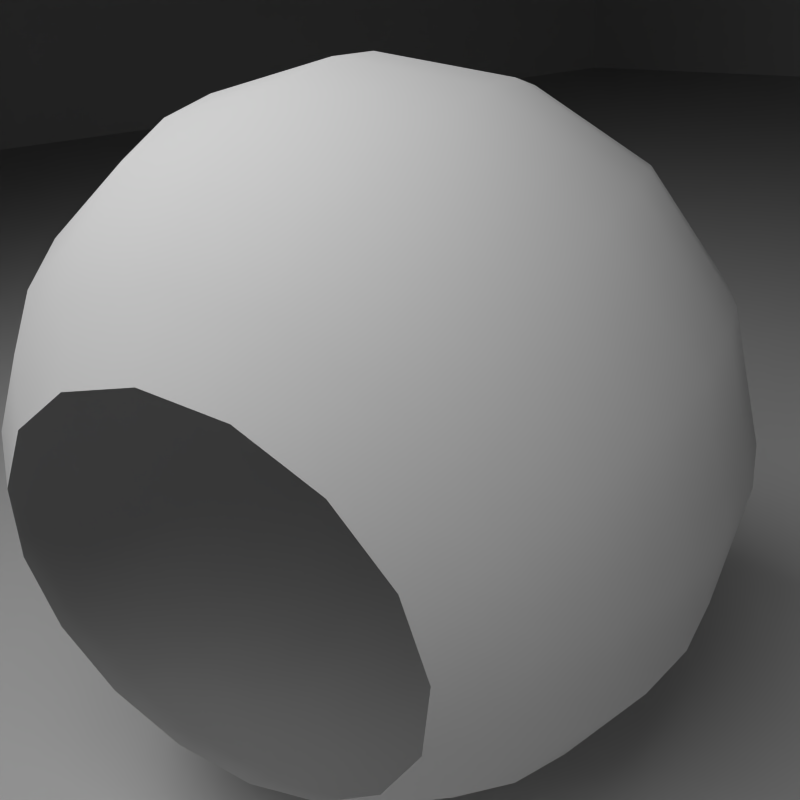 # Source: MatPreview_v4_eyeball.blend  (saved by Blender 2.68.0; exported with 4.5.12 LTS)
import bpy
from mathutils import Matrix  # noqa: F401  (used for matrix-valued properties, if any)

bpy.ops.wm.read_factory_settings(use_empty=True)
scene = bpy.context.scene
scene.name = 'Scene'

# ---- collections
col_collection_1 = bpy.data.collections.new('Collection 1'); scene.collection.children.link(col_collection_1)

# ---- materials (node trees are filled in below, after node groups)
mat_room = bpy.data.materials.new('Room')
mat_room.alpha_threshold = 0.0
mat_room.diffuse_color = (0.64, 0.64, 0.64, 1.0)
mat_room.roughness = 0.5
mat_room.line_color = (0.0, 0.0, 0.0, 1.0)
mat_eye = bpy.data.materials.new('eye')
mat_eye.alpha_threshold = 0.0
mat_eye.roughness = 0.5
mat_eye.line_color = (0.0, 0.0, 0.0, 1.0)

# ---- material node trees

# ---- world
world_world = bpy.data.worlds.new('World'); scene.world = world_world
world_world.color = (0.05088, 0.05088, 0.05088)
world_world.use_sun_shadow = False
world_world.sun_shadow_jitter_overblur = 0.0
world_world.cycles.sampling_method = 'MANUAL'
world_world.cycles.sample_map_resolution = 256

# ---- cameras
cam_camera = bpy.data.cameras.new('Camera')
cam_camera.clip_end = 100.0
cam_camera.lens = 35.0
cam_camera.sensor_width = 32.0
cam_camera.sensor_height = 18.0
cam_camera.ortho_scale = 7.314
cam_camera.dof.focus_distance = 0.0
cam_camera.dof.aperture_fstop = 128.0

# ---- lights
light_lamp_001 = bpy.data.lights.new('Lamp.001', 'AREA')
light_lamp_001.transmission_factor = 0.0
light_lamp_001.cutoff_distance = 30.0
light_lamp_001.energy = 78.54
light_lamp_001.shadow_buffer_clip_start = 1.001
light_lamp_001.shadow_soft_size = 1.0
light_lamp_001.shadow_maximum_resolution = 0.006
light_lamp_001.use_absolute_resolution = True
light_lamp_001.size = 1.0
light_lamp_001.size_y = 1.0
light_lamp_001.cycles.use_multiple_importance_sampling = False
light_lamp = bpy.data.lights.new('Lamp', 'AREA')
light_lamp.transmission_factor = 0.0
light_lamp.cutoff_distance = 30.0
light_lamp.energy = 78.54
light_lamp.shadow_buffer_clip_start = 1.001
light_lamp.shadow_soft_size = 1.0
light_lamp.shadow_maximum_resolution = 0.006
light_lamp.use_absolute_resolution = True
light_lamp.size = 1.0
light_lamp.size_y = 1.0
light_lamp.cycles.use_multiple_importance_sampling = False

# ---- meshes
me_cube_001 = bpy.data.meshes.new('Cube.001')
me_cube_001.from_pydata([(-1.0, -1.0, -1.0), (-1.0, 1.0, -1.0), (1.0, 1.0, -1.0), (1.0, -1.0, -1.0), (-1.0, -1.0, 1.0), (-1.0, 1.0, 1.0), (1.0, 1.0, 1.0), (1.0, -1.0, 1.0)], [], [(4, 5, 1, 0), (5, 6, 2, 1), (6, 7, 3, 2), (7, 4, 0, 3), (0, 1, 2, 3), (7, 6, 5, 4)])
_uv = me_cube_001.uv_layers.new(name='UVMap')
_uv.uv.foreach_set('vector', [0.1258, -0.5748, 0.8974, -0.5748, 0.8974, 0.1968, 0.1258, 0.1968, 1.669, 0.1968, 1.669, 0.9685, 0.8974, 0.9685, 0.8974, 0.1968, 0.8974, 1.74, 0.1258, 1.74, 0.1258, 0.9685, 0.8974, 0.9685, -0.6459, 0.9685, -0.6459, 0.1968, 0.1258, 0.1968, 0.1258, 0.9685, 0.1258, 0.1968, 0.8974, 0.1968, 0.8974, 0.9685, 0.1258, 0.9685, 0.1258, -1.346, 0.8974, -1.346, 0.8974, -0.5748, 0.1258, -0.5748])
me_cube_001.materials.append(mat_room)
me_cube_001.use_remesh_preserve_volume = False
me_cube_001.use_remesh_preserve_attributes = False
me_cube_001.use_mirror_vertex_groups = False
me_cube_001.update()
me_sphere = bpy.data.meshes.new('Sphere')
me_sphere.from_pydata([(2.776, 0.1673, 4.565), (3.382, 0.1673, 4.067), (4.249, 0.1673, 2.77), (4.477, 0.1673, 2.019), (4.554, 0.1673, 1.239), (4.477, 0.1673, 0.4587), (4.249, 0.1673, -0.2917), (3.88, 0.1673, -0.9833), (3.382, 0.1673, -1.589), (2.776, 0.1673, -2.087), (2.085, 0.1673, -2.457), (1.275, 0.4659, -2.684), (1.968, 0.7531, -2.457), (2.607, 1.018, -2.087), (3.167, 1.25, -1.589), (3.627, 1.44, -0.9833), (3.968, 1.581, -0.2917), (4.178, 1.669, 0.4587), (4.249, 1.698, 1.239), (4.178, 1.669, 2.019), (3.968, 1.581, 2.77), (3.627, 1.44, 3.461), (3.167, 1.25, 4.067), (2.607, 1.018, 4.565), (2.125, 1.739, 4.565), (2.554, 2.167, 4.067), (2.906, 2.519, 3.461), (3.167, 2.78, 2.77), (3.328, 2.941, 2.019), (3.382, 2.996, 1.239), (3.328, 2.941, 0.4587), (3.167, 2.78, -0.2917), (2.906, 2.519, -0.9833), (2.554, 2.167, -1.589), (2.125, 1.739, -2.087), (1.636, 1.25, -2.457), (1.106, 0.7191, -2.684), (0.554, 0.1673, -2.761), (0.8526, 0.8882, -2.684), (1.14, 1.581, -2.457), (1.404, 2.22, -2.087), (1.636, 2.78, -1.589), (1.827, 3.24, -0.9833), (1.968, 3.581, -0.2917), (2.055, 3.792, 0.4587), (2.085, 3.863, 1.239), (2.055, 3.792, 2.019), (1.968, 3.581, 2.77), (1.827, 3.24, 3.461), (1.636, 2.78, 4.067), (1.404, 2.22, 4.565), (0.554, 2.39, 4.565), (0.554, 2.996, 4.067), (0.554, 3.493, 3.461), (0.554, 3.863, 2.77), (0.554, 4.09, 2.019), (0.554, 4.167, 1.239), (0.554, 4.09, 0.4587), (0.554, 3.863, -0.2917), (0.554, 3.493, -0.9833), (0.554, 2.996, -1.589), (0.554, 2.39, -2.087), (0.554, 1.698, -2.457), (0.554, 0.9476, -2.684), (0.2553, 0.8882, -2.684), (-0.03183, 1.581, -2.457), (-0.2965, 2.22, -2.087), (-0.5284, 2.78, -1.589), (-0.7188, 3.24, -0.9833), (-0.8603, 3.581, -0.2917), (-0.9474, 3.792, 0.4587), (-0.9768, 3.863, 1.239), (-0.9474, 3.792, 2.019), (-0.8603, 3.581, 2.77), (-0.7188, 3.24, 3.461), (-0.5284, 2.78, 4.067), (-0.2965, 2.22, 4.565), (-1.017, 1.739, 4.565), (-1.446, 2.167, 4.067), (-1.798, 2.519, 3.461), (-2.059, 2.78, 2.77), (-2.22, 2.941, 2.019), (-2.274, 2.996, 1.239), (-2.22, 2.941, 0.4587), (-2.059, 2.78, -0.2917), (-1.798, 2.519, -0.9833), (-1.446, 2.167, -1.589), (-1.017, 1.739, -2.087), (-0.5284, 1.25, -2.457), (0.002156, 0.7191, -2.684), (-0.167, 0.4659, -2.684), (-0.8603, 0.7531, -2.457), (-1.499, 1.018, -2.087), (-2.059, 1.25, -1.589), (-2.519, 1.44, -0.9833), (-2.86, 1.581, -0.2917), (-3.071, 1.669, 0.4587), (-3.142, 1.698, 1.239), (-3.071, 1.669, 2.019), (-2.86, 1.581, 2.77), (-2.519, 1.44, 3.461), (-2.059, 1.25, 4.067), (-1.499, 1.018, 4.565), (-1.668, 0.1673, 4.565), (-2.274, 0.1673, 4.067), (-2.772, 0.1673, 3.461), (-3.142, 0.1673, 2.77), (-3.369, 0.1673, 2.019), (-3.446, 0.1673, 1.239), (-3.369, 0.1673, 0.4587), (-3.142, 0.1673, -0.2917), (-2.772, 0.1673, -0.9833), (-2.274, 0.1673, -1.589), (-1.668, 0.1673, -2.087), (-0.9768, 0.1673, -2.457), (-0.2264, 0.1673, -2.684), (-0.167, -0.1314, -2.684), (-0.8603, -0.4185, -2.457), (-1.499, -0.6832, -2.087), (-2.059, -0.9151, -1.589), (-2.519, -1.105, -0.9833), (-2.86, -1.247, -0.2917), (-3.071, -1.334, 0.4587), (-3.142, -1.363, 1.239), (-3.071, -1.334, 2.019), (-2.86, -1.247, 2.77), (-2.519, -1.105, 3.461), (-2.059, -0.9151, 4.067), (-1.499, -0.6832, 4.565), (-1.017, -1.404, 4.565), (-1.446, -1.833, 4.067), (-1.798, -2.184, 3.461), (-2.059, -2.446, 2.77), (-2.22, -2.607, 2.019), (-2.274, -2.661, 1.239), (-2.22, -2.607, 0.4587), (-2.059, -2.446, -0.2917), (-1.798, -2.184, -0.9833), (-1.446, -1.833, -1.589), (-1.017, -1.404, -2.087), (-0.5284, -0.9151, -2.457), (0.002156, -0.3845, -2.684), (0.2553, -0.5537, -2.684), (-0.03183, -1.247, -2.457), (-0.2965, -1.886, -2.087), (-0.5284, -2.446, -1.589), (-0.7188, -2.905, -0.9833), (-0.8603, -3.247, -0.2917), (-0.9474, -3.457, 0.4587), (-0.9768, -3.528, 1.239), (-0.9474, -3.457, 2.019), (-0.8603, -3.247, 2.77), (-0.7188, -2.905, 3.461), (-0.5284, -2.446, 4.067), (-0.2965, -1.886, 4.565), (0.554, -2.055, 4.565), (0.554, -2.661, 4.067), (0.554, -3.159, 3.461), (0.554, -3.528, 2.77), (0.554, -3.756, 2.019), (0.554, -3.833, 1.239), (0.554, -3.756, 0.4587), (0.554, -3.528, -0.2917), (0.554, -3.159, -0.9833), (0.554, -2.661, -1.589), (0.554, -2.055, -2.087), (0.554, -1.363, -2.457), (0.554, -0.6131, -2.684), (0.8526, -0.5537, -2.684), (1.14, -1.247, -2.457), (1.404, -1.886, -2.087), (1.636, -2.446, -1.589), (1.827, -2.905, -0.9833), (1.968, -3.247, -0.2917), (2.055, -3.457, 0.4587), (2.085, -3.528, 1.239), (2.055, -3.457, 2.019), (1.968, -3.247, 2.77), (1.827, -2.905, 3.461), (1.636, -2.446, 4.067), (1.404, -1.886, 4.565), (2.125, -1.404, 4.565), (2.554, -1.833, 4.067), (2.906, -2.184, 3.461), (3.167, -2.446, 2.77), (3.328, -2.607, 2.019), (3.382, -2.661, 1.239), (3.328, -2.607, 0.4587), (3.167, -2.446, -0.2917), (2.906, -2.184, -0.9833), (2.554, -1.833, -1.589), (2.125, -1.404, -2.087), (1.636, -0.9151, -2.457), (1.106, -0.3845, -2.684), (1.275, -0.1314, -2.684), (1.968, -0.4185, -2.457), (2.607, -0.6832, -2.087), (3.167, -0.9151, -1.589), (3.627, -1.105, -0.9833), (3.968, -1.247, -0.2917), (4.178, -1.334, 0.4587), (4.249, -1.363, 1.239), (4.178, -1.334, 2.019), (3.968, -1.247, 2.77), (3.627, -1.105, 3.461), (3.167, -0.9151, 4.067), (2.607, -0.6832, 4.565), (3.88, 0.1673, 3.461), (1.334, 0.1673, -2.684)], [], [(37, 11, 208), (208, 11, 12, 10), (10, 12, 13, 9), (9, 13, 14, 8), (8, 14, 15, 7), (7, 15, 16, 6), (6, 16, 17, 5), (5, 17, 18, 4), (4, 18, 19, 3), (3, 19, 20, 2), (2, 20, 21, 207), (207, 21, 22, 1), (1, 22, 23, 0), (22, 25, 24, 23), (21, 26, 25, 22), (20, 27, 26, 21), (19, 28, 27, 20), (18, 29, 28, 19), (17, 30, 29, 18), (16, 31, 30, 17), (15, 32, 31, 16), (14, 33, 32, 15), (13, 34, 33, 14), (12, 35, 34, 13), (11, 36, 35, 12), (37, 36, 11), (37, 38, 36), (36, 38, 39, 35), (35, 39, 40, 34), (34, 40, 41, 33), (33, 41, 42, 32), (32, 42, 43, 31), (31, 43, 44, 30), (30, 44, 45, 29), (29, 45, 46, 28), (28, 46, 47, 27), (27, 47, 48, 26), (26, 48, 49, 25), (25, 49, 50, 24), (49, 52, 51, 50), (48, 53, 52, 49), (47, 54, 53, 48), (46, 55, 54, 47), (45, 56, 55, 46), (44, 57, 56, 45), (43, 58, 57, 44), (42, 59, 58, 43), (41, 60, 59, 42), (40, 61, 60, 41), (39, 62, 61, 40), (38, 63, 62, 39), (37, 63, 38), (37, 64, 63), (63, 64, 65, 62), (62, 65, 66, 61), (61, 66, 67, 60), (60, 67, 68, 59), (59, 68, 69, 58), (58, 69, 70, 57), (57, 70, 71, 56), (56, 71, 72, 55), (55, 72, 73, 54), (54, 73, 74, 53), (53, 74, 75, 52), (52, 75, 76, 51), (75, 78, 77, 76), (74, 79, 78, 75), (73, 80, 79, 74), (72, 81, 80, 73), (71, 82, 81, 72), (70, 83, 82, 71), (69, 84, 83, 70), (68, 85, 84, 69), (67, 86, 85, 68), (66, 87, 86, 67), (65, 88, 87, 66), (64, 89, 88, 65), (37, 89, 64), (37, 90, 89), (89, 90, 91, 88), (88, 91, 92, 87), (87, 92, 93, 86), (86, 93, 94, 85), (85, 94, 95, 84), (84, 95, 96, 83), (83, 96, 97, 82), (82, 97, 98, 81), (81, 98, 99, 80), (80, 99, 100, 79), (79, 100, 101, 78), (78, 101, 102, 77), (101, 104, 103, 102), (100, 105, 104, 101), (99, 106, 105, 100), (98, 107, 106, 99), (97, 108, 107, 98), (96, 109, 108, 97), (95, 110, 109, 96), (94, 111, 110, 95), (93, 112, 111, 94), (92, 113, 112, 93), (91, 114, 113, 92), (90, 115, 114, 91), (37, 115, 90), (37, 116, 115), (115, 116, 117, 114), (114, 117, 118, 113), (113, 118, 119, 112), (112, 119, 120, 111), (111, 120, 121, 110), (110, 121, 122, 109), (109, 122, 123, 108), (108, 123, 124, 107), (107, 124, 125, 106), (106, 125, 126, 105), (105, 126, 127, 104), (104, 127, 128, 103), (127, 130, 129, 128), (126, 131, 130, 127), (125, 132, 131, 126), (124, 133, 132, 125), (123, 134, 133, 124), (122, 135, 134, 123), (121, 136, 135, 122), (120, 137, 136, 121), (119, 138, 137, 120), (118, 139, 138, 119), (117, 140, 139, 118), (116, 141, 140, 117), (37, 141, 116), (37, 142, 141), (141, 142, 143, 140), (140, 143, 144, 139), (139, 144, 145, 138), (138, 145, 146, 137), (137, 146, 147, 136), (136, 147, 148, 135), (135, 148, 149, 134), (134, 149, 150, 133), (133, 150, 151, 132), (132, 151, 152, 131), (131, 152, 153, 130), (130, 153, 154, 129), (153, 156, 155, 154), (152, 157, 156, 153), (151, 158, 157, 152), (150, 159, 158, 151), (149, 160, 159, 150), (148, 161, 160, 149), (147, 162, 161, 148), (146, 163, 162, 147), (145, 164, 163, 146), (144, 165, 164, 145), (143, 166, 165, 144), (142, 167, 166, 143), (37, 167, 142), (37, 168, 167), (167, 168, 169, 166), (166, 169, 170, 165), (165, 170, 171, 164), (164, 171, 172, 163), (163, 172, 173, 162), (162, 173, 174, 161), (161, 174, 175, 160), (160, 175, 176, 159), (159, 176, 177, 158), (158, 177, 178, 157), (157, 178, 179, 156), (156, 179, 180, 155), (179, 182, 181, 180), (178, 183, 182, 179), (177, 184, 183, 178), (176, 185, 184, 177), (175, 186, 185, 176), (174, 187, 186, 175), (173, 188, 187, 174), (172, 189, 188, 173), (171, 190, 189, 172), (170, 191, 190, 171), (169, 192, 191, 170), (168, 193, 192, 169), (37, 193, 168), (37, 194, 193), (193, 194, 195, 192), (192, 195, 196, 191), (191, 196, 197, 190), (190, 197, 198, 189), (189, 198, 199, 188), (188, 199, 200, 187), (187, 200, 201, 186), (186, 201, 202, 185), (185, 202, 203, 184), (184, 203, 204, 183), (183, 204, 205, 182), (182, 205, 206, 181), (205, 1, 0, 206), (204, 207, 1, 205), (203, 2, 207, 204), (202, 3, 2, 203), (201, 4, 3, 202), (200, 5, 4, 201), (199, 6, 5, 200), (198, 7, 6, 199), (197, 8, 7, 198), (196, 9, 8, 197), (195, 10, 9, 196), (194, 208, 10, 195), (37, 208, 194)])
me_sphere.polygons.foreach_set('use_smooth', [True] * 208)
_uv = me_sphere.uv_layers.new(name='UVTex')
_uv.uv.foreach_set('vector', [0.7537, 0.7523, 0.7709, 0.7557, 0.7683, 0.7621, 0.7683, 0.7621, 0.7709, 0.7557, 0.7883, 0.7592, 0.7831, 0.7719, 0.7831, 0.7719, 0.7883, 0.7592, 0.8063, 0.7629, 0.7984, 0.7823, 0.7984, 0.7823, 0.8063, 0.7629, 0.8255, 0.7668, 0.8146, 0.7932, 0.8146, 0.7932, 0.8255, 0.7668, 0.8465, 0.7713, 0.8324, 0.8055, 0.8324, 0.8055, 0.8465, 0.7713, 0.87, 0.7764, 0.852, 0.8187, 0.852, 0.8187, 0.87, 0.7764, 0.897, 0.7824, 0.8746, 0.8346, 0.8746, 0.8346, 0.897, 0.7824, 0.9292, 0.789, 0.9016, 0.8528, 0.3958, 0.6541, 0.4254, 0.7172, 0.3922, 0.7243, 0.3702, 0.6721, 0.3702, 0.6721, 0.3922, 0.7243, 0.3653, 0.7296, 0.3473, 0.6875, 0.3473, 0.6875, 0.3653, 0.7296, 0.3417, 0.7346, 0.3278, 0.7011, 0.3278, 0.7011, 0.3417, 0.7346, 0.3211, 0.7387, 0.3101, 0.7128, 0.3101, 0.7128, 0.3211, 0.7387, 0.3022, 0.7425, 0.294, 0.7235, 0.3211, 0.7387, 0.3217, 0.767, 0.3025, 0.7632, 0.3022, 0.7425, 0.3417, 0.7346, 0.3424, 0.7708, 0.3217, 0.767, 0.3211, 0.7387, 0.3653, 0.7296, 0.3658, 0.7756, 0.3424, 0.7708, 0.3417, 0.7346, 0.3922, 0.7243, 0.3928, 0.7812, 0.3658, 0.7756, 0.3653, 0.7296, 0.4254, 0.7172, 0.425, 0.7878, 0.3928, 0.7812, 0.3922, 0.7243, 0.897, 0.7824, 0.8978, 0.7251, 0.9303, 0.7189, 0.9292, 0.789, 0.87, 0.7764, 0.8704, 0.7299, 0.8978, 0.7251, 0.897, 0.7824, 0.8465, 0.7713, 0.8464, 0.7346, 0.8704, 0.7299, 0.87, 0.7764, 0.8255, 0.7668, 0.8254, 0.7384, 0.8464, 0.7346, 0.8465, 0.7713, 0.8063, 0.7629, 0.8062, 0.742, 0.8254, 0.7384, 0.8255, 0.7668, 0.7883, 0.7592, 0.7882, 0.7455, 0.8062, 0.742, 0.8063, 0.7629, 0.7709, 0.7557, 0.7708, 0.7489, 0.7882, 0.7455, 0.7883, 0.7592, 0.7537, 0.7523, 0.7708, 0.7489, 0.7709, 0.7557, 0.7537, 0.7523, 0.7682, 0.7426, 0.7708, 0.7489, 0.7708, 0.7489, 0.7682, 0.7426, 0.7829, 0.7328, 0.7882, 0.7455, 0.7882, 0.7455, 0.7829, 0.7328, 0.7982, 0.7227, 0.8062, 0.742, 0.8062, 0.742, 0.7982, 0.7227, 0.8146, 0.712, 0.8254, 0.7384, 0.8254, 0.7384, 0.8146, 0.712, 0.8328, 0.7004, 0.8464, 0.7346, 0.8464, 0.7346, 0.8328, 0.7004, 0.8528, 0.6868, 0.8704, 0.7299, 0.8704, 0.7299, 0.8528, 0.6868, 0.8763, 0.6717, 0.8978, 0.7251, 0.8978, 0.7251, 0.8763, 0.6717, 0.9039, 0.6534, 0.9303, 0.7189, 0.425, 0.7878, 0.398, 0.8519, 0.3711, 0.8335, 0.3928, 0.7812, 0.3928, 0.7812, 0.3711, 0.8335, 0.3484, 0.8179, 0.3658, 0.7756, 0.3658, 0.7756, 0.3484, 0.8179, 0.3288, 0.8045, 0.3424, 0.7708, 0.3424, 0.7708, 0.3288, 0.8045, 0.311, 0.7931, 0.3217, 0.767, 0.3217, 0.767, 0.311, 0.7931, 0.2949, 0.7824, 0.3025, 0.7632, 0.311, 0.7931, 0.2911, 0.8131, 0.2803, 0.7969, 0.2949, 0.7824, 0.3288, 0.8045, 0.3032, 0.8305, 0.2911, 0.8131, 0.311, 0.7931, 0.3484, 0.8179, 0.3162, 0.8503, 0.3032, 0.8305, 0.3288, 0.8045, 0.3711, 0.8335, 0.3311, 0.8733, 0.3162, 0.8503, 0.3484, 0.8179, 0.398, 0.8519, 0.3488, 0.9004, 0.3311, 0.8733, 0.3711, 0.8335, 0.8763, 0.6717, 0.8359, 0.6308, 0.8543, 0.6032, 0.9039, 0.6534, 0.8528, 0.6868, 0.82, 0.6537, 0.8359, 0.6308, 0.8763, 0.6717, 0.8328, 0.7004, 0.8068, 0.674, 0.82, 0.6537, 0.8528, 0.6868, 0.8146, 0.712, 0.7944, 0.6917, 0.8068, 0.674, 0.8328, 0.7004, 0.7982, 0.7227, 0.7834, 0.7081, 0.7944, 0.6917, 0.8146, 0.712, 0.7829, 0.7328, 0.7731, 0.7232, 0.7834, 0.7081, 0.7982, 0.7227, 0.7682, 0.7426, 0.7634, 0.7379, 0.7731, 0.7232, 0.7829, 0.7328, 0.7537, 0.7523, 0.7634, 0.7379, 0.7682, 0.7426, 0.7537, 0.7523, 0.7571, 0.7352, 0.7634, 0.7379, 0.7634, 0.7379, 0.7571, 0.7352, 0.7605, 0.7179, 0.7731, 0.7232, 0.7731, 0.7232, 0.7605, 0.7179, 0.7643, 0.7, 0.7834, 0.7081, 0.7834, 0.7081, 0.7643, 0.7, 0.768, 0.6806, 0.7944, 0.6917, 0.7944, 0.6917, 0.768, 0.6806, 0.7726, 0.6596, 0.8068, 0.674, 0.8068, 0.674, 0.7726, 0.6596, 0.777, 0.6358, 0.82, 0.6537, 0.82, 0.6537, 0.777, 0.6358, 0.7829, 0.6085, 0.8359, 0.6308, 0.8359, 0.6308, 0.7829, 0.6085, 0.7892, 0.576, 0.8543, 0.6032, 0.3488, 0.9004, 0.285, 0.9264, 0.279, 0.8947, 0.3311, 0.8733, 0.3311, 0.8733, 0.279, 0.8947, 0.2741, 0.8678, 0.3162, 0.8503, 0.3162, 0.8503, 0.2741, 0.8678, 0.2697, 0.8446, 0.3032, 0.8305, 0.3032, 0.8305, 0.2697, 0.8446, 0.2652, 0.824, 0.2911, 0.8131, 0.2911, 0.8131, 0.2652, 0.824, 0.2615, 0.805, 0.2803, 0.7969, 0.2652, 0.824, 0.2372, 0.824, 0.2411, 0.8052, 0.2615, 0.805, 0.2697, 0.8446, 0.2334, 0.8448, 0.2372, 0.824, 0.2652, 0.824, 0.2741, 0.8678, 0.2286, 0.8679, 0.2334, 0.8448, 0.2697, 0.8446, 0.279, 0.8947, 0.2229, 0.8945, 0.2286, 0.8679, 0.2741, 0.8678, 0.285, 0.9264, 0.2164, 0.9261, 0.2229, 0.8945, 0.279, 0.8947, 0.7829, 0.6085, 0.7254, 0.6084, 0.7188, 0.576, 0.7892, 0.576, 0.777, 0.6358, 0.7305, 0.6358, 0.7254, 0.6084, 0.7829, 0.6085, 0.7726, 0.6596, 0.7355, 0.6595, 0.7305, 0.6358, 0.777, 0.6358, 0.768, 0.6806, 0.7394, 0.6806, 0.7355, 0.6595, 0.7726, 0.6596, 0.7643, 0.7, 0.7434, 0.6999, 0.7394, 0.6806, 0.768, 0.6806, 0.7605, 0.7179, 0.7468, 0.7179, 0.7434, 0.6999, 0.7643, 0.7, 0.7571, 0.7352, 0.7503, 0.7352, 0.7468, 0.7179, 0.7605, 0.7179, 0.7537, 0.7523, 0.7503, 0.7352, 0.7571, 0.7352, 0.7537, 0.7523, 0.744, 0.7378, 0.7503, 0.7352, 0.7503, 0.7352, 0.744, 0.7378, 0.7341, 0.7232, 0.7468, 0.7179, 0.7468, 0.7179, 0.7341, 0.7232, 0.7241, 0.7078, 0.7434, 0.6999, 0.7434, 0.6999, 0.7241, 0.7078, 0.713, 0.6916, 0.7394, 0.6806, 0.7394, 0.6806, 0.713, 0.6916, 0.7013, 0.6735, 0.7355, 0.6595, 0.7355, 0.6595, 0.7013, 0.6735, 0.6876, 0.6537, 0.7305, 0.6358, 0.7305, 0.6358, 0.6876, 0.6537, 0.6724, 0.6304, 0.7254, 0.6084, 0.7254, 0.6084, 0.6724, 0.6304, 0.6539, 0.603, 0.7188, 0.576, 0.2164, 0.9261, 0.1532, 0.8997, 0.1712, 0.873, 0.2229, 0.8945, 0.2229, 0.8945, 0.1712, 0.873, 0.1865, 0.8506, 0.2286, 0.8679, 0.2286, 0.8679, 0.1865, 0.8506, 0.1998, 0.8311, 0.2334, 0.8448, 0.2334, 0.8448, 0.1998, 0.8311, 0.2112, 0.8133, 0.2372, 0.824, 0.2372, 0.824, 0.2112, 0.8133, 0.2222, 0.7975, 0.2411, 0.8052, 0.2112, 0.8133, 0.1913, 0.7935, 0.2076, 0.783, 0.2222, 0.7975, 0.1998, 0.8311, 0.1739, 0.8056, 0.1913, 0.7935, 0.2112, 0.8133, 0.1865, 0.8506, 0.154, 0.8186, 0.1739, 0.8056, 0.1998, 0.8311, 0.1712, 0.873, 0.1317, 0.8336, 0.154, 0.8186, 0.1865, 0.8506, 0.1532, 0.8997, 0.1049, 0.8515, 0.1317, 0.8336, 0.1712, 0.873, 0.6724, 0.6304, 0.6319, 0.6709, 0.6044, 0.6528, 0.6539, 0.603, 0.6876, 0.6537, 0.6549, 0.6866, 0.6319, 0.6709, 0.6724, 0.6304, 0.7013, 0.6735, 0.6751, 0.6997, 0.6549, 0.6866, 0.6876, 0.6537, 0.713, 0.6916, 0.6928, 0.7118, 0.6751, 0.6997, 0.7013, 0.6735, 0.7241, 0.7078, 0.7093, 0.7225, 0.6928, 0.7118, 0.713, 0.6916, 0.7341, 0.7232, 0.7245, 0.7329, 0.7093, 0.7225, 0.7241, 0.7078, 0.744, 0.7378, 0.7392, 0.7426, 0.7245, 0.7329, 0.7341, 0.7232, 0.7537, 0.7523, 0.7392, 0.7426, 0.744, 0.7378, 0.7537, 0.7523, 0.7366, 0.7489, 0.7392, 0.7426, 0.7392, 0.7426, 0.7366, 0.7489, 0.7193, 0.7456, 0.7245, 0.7329, 0.7245, 0.7329, 0.7193, 0.7456, 0.7013, 0.7418, 0.7093, 0.7225, 0.7093, 0.7225, 0.7013, 0.7418, 0.682, 0.7382, 0.6928, 0.7118, 0.6928, 0.7118, 0.682, 0.7382, 0.661, 0.7338, 0.6751, 0.6997, 0.6751, 0.6997, 0.661, 0.7338, 0.6373, 0.7295, 0.6549, 0.6866, 0.6549, 0.6866, 0.6373, 0.7295, 0.6101, 0.7238, 0.6319, 0.6709, 0.6319, 0.6709, 0.6101, 0.7238, 0.5778, 0.7176, 0.6044, 0.6528, 0.1049, 0.8515, 0.07787, 0.7882, 0.1096, 0.7819, 0.1317, 0.8336, 0.1317, 0.8336, 0.1096, 0.7819, 0.1369, 0.7764, 0.154, 0.8186, 0.154, 0.8186, 0.1369, 0.7764, 0.16, 0.772, 0.1739, 0.8056, 0.1739, 0.8056, 0.16, 0.772, 0.1806, 0.7675, 0.1913, 0.7935, 0.1913, 0.7935, 0.1806, 0.7675, 0.1997, 0.7638, 0.2076, 0.783, 0.1806, 0.7675, 0.1803, 0.7394, 0.1993, 0.7431, 0.1997, 0.7638, 0.16, 0.772, 0.1596, 0.7358, 0.1803, 0.7394, 0.1806, 0.7675, 0.1369, 0.7764, 0.1364, 0.731, 0.1596, 0.7358, 0.16, 0.772, 0.1096, 0.7819, 0.1096, 0.7255, 0.1364, 0.731, 0.1369, 0.7764, 0.07787, 0.7882, 0.07778, 0.719, 0.1096, 0.7255, 0.1096, 0.7819, 0.6101, 0.7238, 0.6102, 0.7809, 0.5781, 0.7876, 0.5778, 0.7176, 0.6373, 0.7295, 0.6375, 0.7757, 0.6102, 0.7809, 0.6101, 0.7238, 0.661, 0.7338, 0.661, 0.7707, 0.6375, 0.7757, 0.6373, 0.7295, 0.682, 0.7382, 0.6821, 0.7668, 0.661, 0.7707, 0.661, 0.7338, 0.7013, 0.7418, 0.7012, 0.7627, 0.6821, 0.7668, 0.682, 0.7382, 0.7193, 0.7456, 0.7193, 0.7593, 0.7012, 0.7627, 0.7013, 0.7418, 0.7366, 0.7489, 0.7366, 0.7557, 0.7193, 0.7593, 0.7193, 0.7456, 0.7537, 0.7523, 0.7366, 0.7557, 0.7366, 0.7489, 0.7537, 0.7523, 0.7392, 0.762, 0.7366, 0.7557, 0.7366, 0.7557, 0.7392, 0.762, 0.7246, 0.7719, 0.7193, 0.7593, 0.7193, 0.7593, 0.7246, 0.7719, 0.7092, 0.782, 0.7012, 0.7627, 0.7012, 0.7627, 0.7092, 0.782, 0.693, 0.7931, 0.6821, 0.7668, 0.6821, 0.7668, 0.693, 0.7931, 0.6751, 0.8047, 0.661, 0.7707, 0.661, 0.7707, 0.6751, 0.8047, 0.6553, 0.8184, 0.6375, 0.7757, 0.6375, 0.7757, 0.6553, 0.8184, 0.6321, 0.8335, 0.6102, 0.7809, 0.6102, 0.7809, 0.6321, 0.8335, 0.605, 0.852, 0.5781, 0.7876, 0.07778, 0.719, 0.1042, 0.6554, 0.131, 0.6735, 0.1096, 0.7255, 0.1096, 0.7255, 0.131, 0.6735, 0.1536, 0.6889, 0.1364, 0.731, 0.1364, 0.731, 0.1536, 0.6889, 0.1731, 0.7021, 0.1596, 0.7358, 0.1596, 0.7358, 0.1731, 0.7021, 0.1909, 0.7135, 0.1803, 0.7394, 0.1803, 0.7394, 0.1909, 0.7135, 0.2069, 0.7242, 0.1993, 0.7431, 0.1909, 0.7135, 0.2106, 0.6936, 0.2211, 0.7096, 0.2069, 0.7242, 0.1731, 0.7021, 0.1985, 0.6763, 0.2106, 0.6936, 0.1909, 0.7135, 0.1536, 0.6889, 0.1855, 0.6566, 0.1985, 0.6763, 0.1731, 0.7021, 0.131, 0.6735, 0.1706, 0.6338, 0.1855, 0.6566, 0.1536, 0.6889, 0.1042, 0.6554, 0.1529, 0.6069, 0.1706, 0.6338, 0.131, 0.6735, 0.6321, 0.8335, 0.6724, 0.8738, 0.6545, 0.9011, 0.605, 0.852, 0.6553, 0.8184, 0.688, 0.851, 0.6724, 0.8738, 0.6321, 0.8335, 0.6751, 0.8047, 0.7011, 0.8308, 0.688, 0.851, 0.6553, 0.8184, 0.693, 0.7931, 0.7132, 0.8132, 0.7011, 0.8308, 0.6751, 0.8047, 0.7092, 0.782, 0.7239, 0.7968, 0.7132, 0.8132, 0.693, 0.7931, 0.7246, 0.7719, 0.7343, 0.7816, 0.7239, 0.7968, 0.7092, 0.782, 0.7392, 0.762, 0.744, 0.7669, 0.7343, 0.7816, 0.7246, 0.7719, 0.7537, 0.7523, 0.744, 0.7669, 0.7392, 0.762, 0.7537, 0.7523, 0.7503, 0.7695, 0.744, 0.7669, 0.744, 0.7669, 0.7503, 0.7695, 0.7469, 0.7868, 0.7343, 0.7816, 0.7343, 0.7816, 0.7469, 0.7868, 0.7432, 0.8048, 0.7239, 0.7968, 0.7239, 0.7968, 0.7432, 0.8048, 0.7396, 0.824, 0.7132, 0.8132, 0.7132, 0.8132, 0.7396, 0.824, 0.7351, 0.845, 0.7011, 0.8308, 0.7011, 0.8308, 0.7351, 0.845, 0.7307, 0.8685, 0.688, 0.851, 0.688, 0.851, 0.7307, 0.8685, 0.725, 0.8955, 0.6724, 0.8738, 0.6724, 0.8738, 0.725, 0.8955, 0.7188, 0.9276, 0.6545, 0.9011, 0.1529, 0.6069, 0.2162, 0.5807, 0.2223, 0.6123, 0.1706, 0.6338, 0.1706, 0.6338, 0.2223, 0.6123, 0.2274, 0.639, 0.1855, 0.6566, 0.1855, 0.6566, 0.2274, 0.639, 0.2318, 0.6622, 0.1985, 0.6763, 0.1985, 0.6763, 0.2318, 0.6622, 0.2363, 0.6827, 0.2106, 0.6936, 0.2106, 0.6936, 0.2363, 0.6827, 0.2398, 0.7016, 0.2211, 0.7096, 0.2363, 0.6827, 0.2643, 0.6826, 0.2603, 0.7014, 0.2398, 0.7016, 0.2318, 0.6622, 0.268, 0.6618, 0.2643, 0.6826, 0.2363, 0.6827, 0.2274, 0.639, 0.2727, 0.6388, 0.268, 0.6618, 0.2318, 0.6622, 0.2223, 0.6123, 0.2782, 0.6122, 0.2727, 0.6388, 0.2274, 0.639, 0.2162, 0.5807, 0.2845, 0.5807, 0.2782, 0.6122, 0.2223, 0.6123, 0.725, 0.8955, 0.7817, 0.8956, 0.7882, 0.9276, 0.7188, 0.9276, 0.7307, 0.8685, 0.7768, 0.8685, 0.7817, 0.8956, 0.725, 0.8955, 0.7351, 0.845, 0.7718, 0.8451, 0.7768, 0.8685, 0.7307, 0.8685, 0.7396, 0.824, 0.768, 0.8241, 0.7718, 0.8451, 0.7351, 0.845, 0.7432, 0.8048, 0.764, 0.8049, 0.768, 0.8241, 0.7396, 0.824, 0.7469, 0.7868, 0.7606, 0.7868, 0.764, 0.8049, 0.7432, 0.8048, 0.7503, 0.7695, 0.7571, 0.7695, 0.7606, 0.7868, 0.7469, 0.7868, 0.7537, 0.7523, 0.7571, 0.7695, 0.7503, 0.7695, 0.7537, 0.7523, 0.7634, 0.7669, 0.7571, 0.7695, 0.7571, 0.7695, 0.7634, 0.7669, 0.7733, 0.7815, 0.7606, 0.7868, 0.7606, 0.7868, 0.7733, 0.7815, 0.7834, 0.797, 0.764, 0.8049, 0.764, 0.8049, 0.7834, 0.797, 0.7944, 0.8132, 0.768, 0.8241, 0.768, 0.8241, 0.7944, 0.8132, 0.8059, 0.8313, 0.7718, 0.8451, 0.7718, 0.8451, 0.8059, 0.8313, 0.8193, 0.851, 0.7768, 0.8685, 0.7768, 0.8685, 0.8193, 0.851, 0.8342, 0.8742, 0.7817, 0.8956, 0.7817, 0.8956, 0.8342, 0.8742, 0.8523, 0.9013, 0.7882, 0.9276, 0.2845, 0.5807, 0.3475, 0.6067, 0.3299, 0.6332, 0.2782, 0.6122, 0.2782, 0.6122, 0.3299, 0.6332, 0.3147, 0.6558, 0.2727, 0.6388, 0.2727, 0.6388, 0.3147, 0.6558, 0.3019, 0.6753, 0.268, 0.6618, 0.268, 0.6618, 0.3019, 0.6753, 0.2901, 0.6932, 0.2643, 0.6826, 0.2643, 0.6826, 0.2901, 0.6932, 0.2793, 0.7091, 0.2603, 0.7014, 0.2901, 0.6932, 0.3101, 0.7128, 0.294, 0.7235, 0.2793, 0.7091, 0.3019, 0.6753, 0.3278, 0.7011, 0.3101, 0.7128, 0.2901, 0.6932, 0.3147, 0.6558, 0.3473, 0.6875, 0.3278, 0.7011, 0.3019, 0.6753, 0.3299, 0.6332, 0.3702, 0.6721, 0.3473, 0.6875, 0.3147, 0.6558, 0.3475, 0.6067, 0.3958, 0.6541, 0.3702, 0.6721, 0.3299, 0.6332, 0.8342, 0.8742, 0.8746, 0.8346, 0.9016, 0.8528, 0.8523, 0.9013, 0.8193, 0.851, 0.852, 0.8187, 0.8746, 0.8346, 0.8342, 0.8742, 0.8059, 0.8313, 0.8324, 0.8055, 0.852, 0.8187, 0.8193, 0.851, 0.7944, 0.8132, 0.8146, 0.7932, 0.8324, 0.8055, 0.8059, 0.8313, 0.7834, 0.797, 0.7984, 0.7823, 0.8146, 0.7932, 0.7944, 0.8132, 0.7733, 0.7815, 0.7831, 0.7719, 0.7984, 0.7823, 0.7834, 0.797, 0.7634, 0.7669, 0.7683, 0.7621, 0.7831, 0.7719, 0.7733, 0.7815, 0.7537, 0.7523, 0.7683, 0.7621, 0.7634, 0.7669])
me_sphere.materials.append(mat_eye)
me_sphere.use_remesh_preserve_volume = False
me_sphere.use_remesh_preserve_attributes = False
me_sphere.use_mirror_vertex_groups = False
me_sphere.update()

# ---- objects
ob_lamp_001 = bpy.data.objects.new('Lamp.001', light_lamp_001)
ob_room = bpy.data.objects.new('Room', me_cube_001)
ob_lamp = bpy.data.objects.new('Lamp', light_lamp)
ob_camera = bpy.data.objects.new('Camera', cam_camera)
ob_eyeball = bpy.data.objects.new('Eyeball', me_sphere)

# ---- transforms, parenting, visibility, modifiers, constraints
ob_lamp_001.location = (-1.663, -2.445, 5.971)
ob_lamp_001.rotation_euler = (-0.5019, -0.4832, 1.903)
ob_lamp_001.scale = (2.638, 2.638, 2.638)
ob_lamp_001.lock_rotations_4d = False
ob_lamp_001.empty_display_type = 'ARROWS'
ob_lamp_001.color = (0.0, 0.0, 0.0, 0.0)
ob_lamp_001.lineart.crease_threshold = 0.0
ob_room.location = (-8.305, 6.836, 3.968)
ob_room.scale = (13.85, 12.65, 3.966)
ob_room.lineart.crease_threshold = 0.0
ob_lamp.location = (2.305, -2.29, 5.552)
ob_lamp.rotation_euler = (0.2608, -0.3032, 1.773)
ob_lamp.scale = (3.342, 3.342, 3.342)
ob_lamp.lock_rotations_4d = False
ob_lamp.empty_display_type = 'ARROWS'
ob_lamp.color = (0.0, 0.0, 0.0, 0.0)
ob_lamp.lineart.crease_threshold = 0.0
ob_camera.location = (3.132, -1.53, 2.833)
ob_camera.rotation_euler = (1.136, 0.07746, 1.077)
ob_camera.scale = (1.0, 1.0, 1.0)
ob_camera.lock_rotations_4d = False
ob_camera.empty_display_type = 'ARROWS'
ob_camera.color = (0.0, 0.0, 0.0, 0.0)
ob_camera.display_type = 'WIRE'
ob_camera.lineart.crease_threshold = 0.0
ob_eyeball.location = (0.03658, -0.03253, 1.329)
ob_eyeball.rotation_euler = (1.644, 0.002234, 0.5895)
ob_eyeball.scale = (0.3311, 0.3311, 0.3311)
ob_eyeball.lock_rotations_4d = False
ob_eyeball.empty_display_type = 'ARROWS'
ob_eyeball.lineart.crease_threshold = 0.0

# ---- collection membership
col_collection_1.objects.link(ob_lamp_001)
col_collection_1.objects.link(ob_room)
col_collection_1.objects.link(ob_lamp)
col_collection_1.objects.link(ob_camera)
col_collection_1.objects.link(ob_eyeball)

# ---- scene / render settings (as saved in the file)
scene.camera = ob_camera
scene.frame_start = 1; scene.frame_end = 250; scene.frame_set(161)
scene.render.engine = 'BLENDER_EEVEE_NEXT'
scene.render.image_settings.color_mode = 'RGB'
scene.render.image_settings.compression = 90
scene.render.resolution_x = 120
scene.render.resolution_y = 120
scene.render.dither_intensity = 0.0
scene.render.bake_margin = 2
scene.render.bake_bias = 0.0
scene.cycles.use_denoising = False
scene.cycles.samples = 10
scene.cycles.sampling_pattern = 'TABULATED_SOBOL'
scene.cycles.light_sampling_threshold = 0.0
scene.cycles.use_adaptive_sampling = False
scene.cycles.use_light_tree = False
scene.cycles.blur_glossy = 0.0
scene.cycles.volume_bounces = 1
scene.cycles.pixel_filter_type = 'GAUSSIAN'
scene.cycles.sample_clamp_indirect = 0.0
scene.view_settings.view_transform = 'Standard'
bpy.context.view_layer.update()

